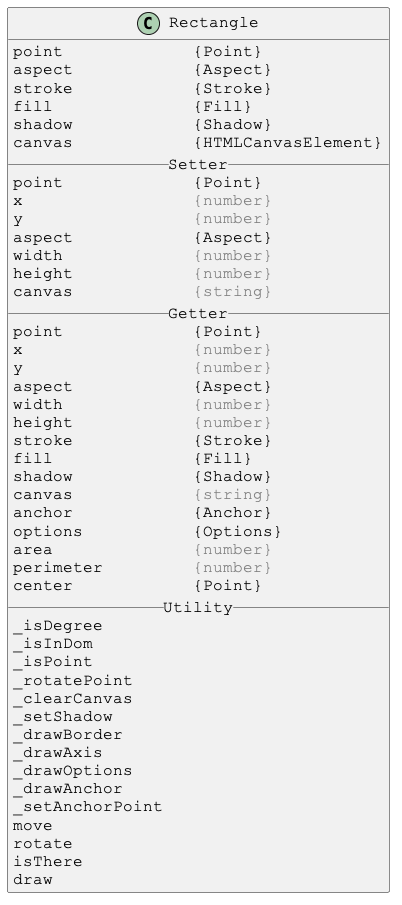

The diagram above was rendered by PlantUML. Its source (embedded in the PNG):
@startuml

skinparam DefaultFontSize 16
skinparam DefaultFontName Courier New

class Rectangle {
point             {Point}
aspect            {Aspect}
stroke            {Stroke}
fill              {Fill}
shadow            {Shadow}
canvas            {HTMLCanvasElement}
__ Setter __
point             {Point}
x                 <color:gray>{number}</color>
y                 <color:gray>{number}</color>
aspect            {Aspect}
width             <color:gray>{number}</color>
height            <color:gray>{number}</color>
canvas            <color:gray>{string}</color>
__ Getter __
point             {Point}
x                 <color:gray>{number}</color>
y                 <color:gray>{number}</color>
aspect            {Aspect}
width             <color:gray>{number}</color>
height            <color:gray>{number}</color>
stroke            {Stroke}
fill              {Fill}
shadow            {Shadow}
canvas            <color:gray>{string}</color>
anchor            {Anchor}
options           {Options}
area              <color:gray>{number}</color>
perimeter         <color:gray>{number}</color>
center            {Point}
__ Utility __
_isDegree
_isInDom
_isPoint
_rotatePoint
_clearCanvas
_setShadow
_drawBorder
_drawAxis
_drawOptions
_drawAnchor
_setAnchorPoint
move
rotate
isThere
draw
}

@enduml